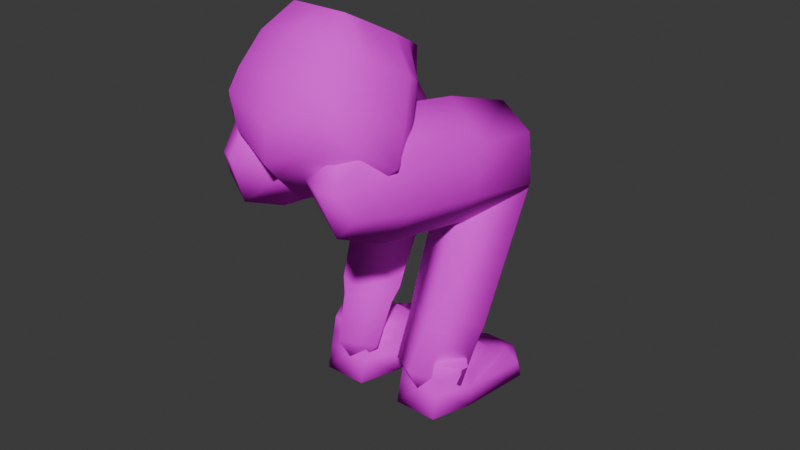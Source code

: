 # Source: chel.blend  (saved by Blender 4.4.32; exported with 4.5.12 LTS)
import bpy
from mathutils import Matrix  # noqa: F401  (used for matrix-valued properties, if any)

bpy.ops.wm.read_factory_settings(use_empty=True)
scene = bpy.context.scene
scene.name = 'Scene'

# ---- collections
col_collection = bpy.data.collections.new('Collection'); scene.collection.children.link(col_collection)
col_chel1 = bpy.data.collections.new('chel1'); scene.collection.children.link(col_chel1)

# ---- images (referenced by path relative to the original .blend; pixels are not part of the script)
import os
ASSET_DIR = os.environ.get("B2B_ASSET_DIR", "")  # directory of the original .blend (textures are referenced by path, not embedded)
HERE = os.path.dirname(os.path.abspath(__file__))  # packed textures are extracted next to this script under _unpacked/

def load_image(name, relpath, width, height, colorspace="sRGB"):
    """Load a texture the original file referenced (path relative to the .blend, or extracted next to this script)."""
    p = next((c for c in (os.path.join(HERE, relpath), os.path.join(ASSET_DIR, relpath)) if relpath and os.path.exists(c)), "")
    if p:
        img = bpy.data.images.load(p, check_existing=True)
        img.name = name
    else:  # same state as the original file: an image datablock whose file is absent (Cycles renders it pink)
        img = bpy.data.images.new(name, width, height)
        img.source = "FILE"
        img.filepath = "//" + (relpath or name)
    img.colorspace_settings.name = colorspace
    return img
img_sneakers_jpg = load_image('sneakers.jpg', 'sneakers.jpg', 1024, 1024, 'sRGB')
img_jeans_jpg = load_image('jeans.jpg', 'jeans.jpg', 1024, 1024, 'sRGB')

# ---- materials (node trees are filled in below, after node groups)
mat_boots = bpy.data.materials.new('boots')
mat_pants = bpy.data.materials.new('pants')

# ---- material node trees
mat_boots.use_nodes = True; mat_boots.node_tree.nodes.clear()
_N = mat_boots.node_tree.nodes; _L = mat_boots.node_tree.links
n0 = _N.new('ShaderNodeBsdfPrincipled'); n0.name = 'Principled BSDF'; n0.location = (10, 300)
n0.inputs[3].default_value = 1.0
n0.inputs[13].default_value = 0.0
n1 = _N.new('ShaderNodeOutputMaterial'); n1.name = 'Material Output'; n1.location = (300, 300)
n2 = _N.new('ShaderNodeTexImage'); n2.name = 'Image Texture'; n2.location = (-317, 233)
n2.image = img_sneakers_jpg
_L.new(n0.outputs[0], n1.inputs[0])
_L.new(n2.outputs[0], n0.inputs[0])
n1.is_active_output = True
mat_pants.use_nodes = True; mat_pants.node_tree.nodes.clear()
_N = mat_pants.node_tree.nodes; _L = mat_pants.node_tree.links
n0 = _N.new('ShaderNodeBsdfPrincipled'); n0.name = 'Principled BSDF'; n0.location = (10, 300)
n0.inputs[3].default_value = 1.0
n0.inputs[13].default_value = 0.0
n1 = _N.new('ShaderNodeOutputMaterial'); n1.name = 'Material Output'; n1.location = (300, 300)
n2 = _N.new('ShaderNodeTexImage'); n2.name = 'Image Texture'; n2.location = (-316, 211)
n2.image = img_jeans_jpg
_L.new(n0.outputs[0], n1.inputs[0])
_L.new(n2.outputs[0], n0.inputs[0])
n1.is_active_output = True

# ---- world
world_world = bpy.data.worlds.new('World'); scene.world = world_world
world_world.use_nodes = True; world_world.node_tree.nodes.clear()
_N = world_world.node_tree.nodes; _L = world_world.node_tree.links
n0 = _N.new('ShaderNodeOutputWorld'); n0.name = 'World Output'; n0.location = (300, 300)
n1 = _N.new('ShaderNodeBackground'); n1.name = 'Background'; n1.location = (10, 300)
n1.inputs[0].default_value = (0.05088, 0.05088, 0.05088, 1.0)
_L.new(n1.outputs[0], n0.inputs[0])
n0.is_active_output = True
world_world.color = (0.05088, 0.05088, 0.05088)
world_world.sun_shadow_jitter_overblur = 0.0

# ---- meshes
me_cube_010 = bpy.data.meshes.new('Cube.010')
me_cube_010.from_pydata([(0.6817, -1.079, -0.1812), (0.6801, -0.6923, 0.2205), (0.6129, -0.1958, -0.07709), (0.681, -0.9046, -0.0002641), (0.6472, -0.1196, -0.3677), (0.6805, -0.7953, 0.1134), (0.7904, -0.7144, -0.4271), (0.7889, -0.5117, 0.1142), (0.7898, -0.6028, -0.2523), (0.7893, -0.5251, -0.08469), (0.6268, 0.1166, -0.949), (0.8643, -0.0916, -0.8174), (0.8638, -0.03894, -0.6371), (0.6264, 0.1659, -0.7803), (0.6642, 0.03099, -0.5852), (0.4584, 0.1162, -0.9493), (0.4584, 0.1655, -0.7806), (0.4584, -0.1962, -0.07739), (0.4584, -1.079, -0.1816), (0.4584, -0.6929, 0.2201), (0.4584, -0.9051, -0.0006789), (0.4584, -0.7958, 0.113), (0.4584, -0.1201, -0.3681), (0.4584, -0.5125, 0.1136), (0.4584, -0.7152, -0.4277), (0.235, -1.079, -0.1812), (0.2367, -0.6923, 0.2205), (0.3039, -0.1958, -0.07709), (0.2358, -0.9046, -0.0002641), (0.2695, -0.1196, -0.3677), (0.2362, -0.7953, 0.1134), (0.1264, -0.7144, -0.4271), (0.1279, -0.5117, 0.1142), (0.127, -0.6028, -0.2523), (0.1275, -0.5251, -0.08469), (0.2899, 0.1166, -0.949), (0.05248, -0.0916, -0.8174), (0.05294, -0.03894, -0.6371), (0.2904, 0.1659, -0.7803), (0.2526, 0.03099, -0.5852)], [], [(22, 17, 2, 4), (9, 7, 1, 5), (24, 6, 0, 18), (6, 8, 3, 0), (11, 6, 24, 15, 10), (15, 16, 13, 10), (8, 9, 5, 3), (12, 14, 4, 9, 8), (11, 12, 8, 6), (4, 2, 7, 9), (12, 13, 14), (12, 11, 10, 13), (2, 17, 23, 7), (3, 5, 21, 20), (0, 3, 20, 18), (7, 23, 19, 1), (5, 1, 19, 21), (4, 14, 13, 16, 22), (22, 29, 27, 17), (34, 30, 26, 32), (24, 18, 25, 31), (31, 25, 28, 33), (36, 35, 15, 24, 31), (15, 35, 38, 16), (33, 28, 30, 34), (37, 33, 34, 29, 39), (36, 31, 33, 37), (29, 34, 32, 27), (37, 39, 38), (37, 38, 35, 36), (27, 32, 23, 17), (28, 20, 21, 30), (25, 18, 20, 28), (32, 26, 19, 23), (30, 21, 19, 26), (29, 22, 16, 38, 39)])
me_cube_010.polygons.foreach_set('use_smooth', [True] * 36)
_uv = me_cube_010.uv_layers.new(name='UVMap')
_uv.uv.foreach_set('vector', [0.3887, 0.3925, 0.3911, 0.5544, 0.3666, 0.5514, 0.3604, 0.3824, 0.3969, 0.3348, 0.382, 0.3247, 0.3855, 0.3037, 0.3989, 0.3029, 0.1563, 0.8484, 0.1087, 0.8484, 0.124, 0.7865, 0.1563, 0.7865, 0.2493, 0.8502, 0.22, 0.8494, 0.2144, 0.7924, 0.2493, 0.7865, 0.2456, 0.9539, 0.2493, 0.8502, 0.1563, 0.8484, 0.2874, 0.8489, 0.2907, 0.8734, 0.2874, 0.8489, 0.312, 0.8456, 0.3153, 0.8701, 0.2907, 0.8734, 0.4131, 0.339, 0.3969, 0.3348, 0.3989, 0.3029, 0.4131, 0.302, 0.3192, 0.285, 0.365, 0.2932, 0.3604, 0.3824, 0.3089, 0.5591, 0.2854, 0.5216, 0.2456, 0.9539, 0.2204, 0.946, 0.22, 0.8494, 0.2493, 0.8502, 0.3604, 0.3824, 0.3666, 0.5514, 0.3233, 0.6225, 0.3089, 0.5591, 0.3192, 0.285, 0.364, 0.209, 0.365, 0.2932, 0.8454, 0.8707, 0.7328, 0.8681, 0.7328, 0.7607, 0.8454, 0.7607, 0.636, 0.7625, 0.6075, 0.7627, 0.6069, 0.6979, 0.6662, 0.6973, 0.7008, 0.425, 0.7135, 0.4263, 0.7071, 0.4867, 0.6944, 0.4854, 0.2841, 0.8734, 0.3195, 0.8734, 0.3195, 0.9056, 0.2841, 0.9056, 0.6662, 0.6973, 0.6069, 0.6979, 0.6066, 0.6611, 0.6467, 0.6607, 0.7135, 0.4263, 0.7254, 0.4276, 0.7191, 0.488, 0.7071, 0.4867, 0.3604, 0.3824, 0.365, 0.2932, 0.364, 0.209, 0.3907, 0.2068, 0.3887, 0.3925, 0.3887, 0.3925, 0.3604, 0.3824, 0.3666, 0.5514, 0.3911, 0.5544, 0.3969, 0.3348, 0.3989, 0.3029, 0.3855, 0.3037, 0.382, 0.3247, 0.1563, 0.8484, 0.1563, 0.7865, 0.124, 0.7865, 0.1087, 0.8484, 0.2493, 0.8502, 0.2493, 0.7865, 0.2144, 0.7924, 0.22, 0.8494, 0.2456, 0.9539, 0.2907, 0.8734, 0.2874, 0.8489, 0.1563, 0.8484, 0.2493, 0.8502, 0.2874, 0.8489, 0.2907, 0.8734, 0.3153, 0.8701, 0.312, 0.8456, 0.4131, 0.339, 0.4131, 0.302, 0.3989, 0.3029, 0.3969, 0.3348, 0.3192, 0.285, 0.2854, 0.5216, 0.3089, 0.5591, 0.3604, 0.3824, 0.365, 0.2932, 0.2456, 0.9539, 0.2493, 0.8502, 0.22, 0.8494, 0.2204, 0.946, 0.3604, 0.3824, 0.3089, 0.5591, 0.3233, 0.6225, 0.3666, 0.5514, 0.3192, 0.285, 0.365, 0.2932, 0.364, 0.209, 0.8454, 0.8707, 0.8454, 0.7607, 0.7328, 0.7607, 0.7328, 0.8681, 0.636, 0.7625, 0.6662, 0.6973, 0.6069, 0.6979, 0.6075, 0.7627, 0.7008, 0.425, 0.6944, 0.4854, 0.7071, 0.4867, 0.7135, 0.4263, 0.2841, 0.8734, 0.2841, 0.9056, 0.3195, 0.9056, 0.3195, 0.8734, 0.6662, 0.6973, 0.6467, 0.6607, 0.6066, 0.6611, 0.6069, 0.6979, 0.7135, 0.4263, 0.7071, 0.4867, 0.7191, 0.488, 0.7254, 0.4276, 0.3604, 0.3824, 0.3887, 0.3925, 0.3907, 0.2068, 0.364, 0.209, 0.365, 0.2932])
me_cube_010.materials.append(mat_boots)
me_cube_010.update()
me_cube_009 = bpy.data.meshes.new('Cube.009')
me_cube_009.from_pydata([(1.596, 1.697, -0.2539), (1.282, -1.873, 2.636), (0.08239, 2.619, 0.4936), (0.1496, -1.183, 3.196), (1.246, 3.452, 1.173), (1.124, -0.4796, 3.915), (1.489, 0.2804, 0.742), (1.382, -1.136, 1.738), (-0.1315, -0.2138, 2.486), (-0.02455, 1.203, 1.49), (1.171, 0.7265, 3.446), (1.278, 2.143, 2.45), (1.168, -1.643, 3.604), (1.35, 2.981, 0.3114), (2.125, 3.025, 0.954), (2.376, 2.26, 0.3213), (1.978, 2.832, 0.4669), (1.733, -1.548, 2.969), (1.648, -0.7988, 3.656), (1.516, -1.492, 3.524), (2.161, -0.5736, 2.313), (2.076, 0.1749, 2.999), (2.184, 1.591, 2.003), (2.268, 0.8431, 1.317)], [], [(7, 1, 3, 8), (8, 3, 5, 10), (1, 17, 19, 12), (10, 5, 18, 21), (19, 18, 5, 12), (5, 3, 12), (16, 15, 0, 13), (15, 23, 6, 0), (23, 20, 7, 6), (2, 9, 11, 4), (9, 8, 10, 11), (0, 6, 9, 2), (6, 7, 8, 9), (4, 14, 16, 13), (20, 17, 1, 7), (3, 1, 12), (11, 10, 21, 22), (2, 4, 13), (0, 2, 13), (14, 15, 16), (17, 18, 19), (23, 15, 14, 22), (17, 20, 21, 18), (20, 23, 22, 21), (4, 11, 22, 14)])
me_cube_009.polygons.foreach_set('use_smooth', [True] * 25)
_uv = me_cube_009.uv_layers.new(name='UVMap')
_uv.uv.foreach_set('vector', [0.7343, 0.3632, 0.7516, 0.323, 0.8038, 0.3395, 0.804, 0.3852, 0.6907, 0.5608, 0.7098, 0.5194, 0.757, 0.5392, 0.7538, 0.5873, 0.6778, 0.5352, 0.6542, 0.5331, 0.6505, 0.5105, 0.6617, 0.501, 0.6633, 0.3652, 0.6813, 0.3207, 0.7064, 0.3239, 0.7067, 0.3708, 0.7185, 0.3071, 0.7064, 0.3239, 0.6813, 0.3207, 0.7106, 0.2974, 0.757, 0.5392, 0.7098, 0.5194, 0.7425, 0.5053, 0.4484, 0.5408, 0.4682, 0.5408, 0.479, 0.5833, 0.4393, 0.56, 0.6042, 0.6327, 0.6191, 0.5979, 0.6599, 0.6015, 0.6451, 0.6363, 0.6191, 0.5979, 0.6339, 0.5631, 0.6747, 0.5667, 0.6599, 0.6015, 0.6625, 0.6883, 0.6766, 0.6245, 0.7397, 0.651, 0.7142, 0.7145, 0.6766, 0.6245, 0.6907, 0.5608, 0.7538, 0.5873, 0.7397, 0.651, 0.7062, 0.4906, 0.7202, 0.4269, 0.79, 0.4489, 0.7759, 0.5126, 0.7202, 0.4269, 0.7343, 0.3632, 0.804, 0.3852, 0.79, 0.4489, 0.4024, 0.5449, 0.4325, 0.5271, 0.4484, 0.5408, 0.4393, 0.56, 0.6339, 0.5631, 0.6542, 0.5331, 0.6778, 0.5352, 0.6747, 0.5667, 0.8038, 0.3395, 0.7516, 0.323, 0.779, 0.3125, 0.6492, 0.4291, 0.6633, 0.3652, 0.7067, 0.3708, 0.6926, 0.4346, 0.4123, 0.6063, 0.4024, 0.5449, 0.4393, 0.56, 0.479, 0.5833, 0.4123, 0.6063, 0.4393, 0.56, 0.4325, 0.5271, 0.4682, 0.5408, 0.4484, 0.5408, 0.6542, 0.5331, 0.6316, 0.5086, 0.6505, 0.5105, 0.719, 0.4323, 0.7049, 0.4961, 0.674, 0.4985, 0.6926, 0.4346, 0.7328, 0.3215, 0.7331, 0.3684, 0.7067, 0.3708, 0.7064, 0.3239, 0.7331, 0.3684, 0.719, 0.4323, 0.6926, 0.4346, 0.7067, 0.3708, 0.6368, 0.4955, 0.6492, 0.4291, 0.6926, 0.4346, 0.674, 0.4985])
me_cube_009.materials.append(mat_pants)
me_cube_009.update()
me_cube_008 = bpy.data.meshes.new('Cube.008')
me_cube_008.from_pydata([(0.3385, -1.914, -2.406), (0.2231, -0.481, -1.545), (1.175, -1.306, -3.431), (1.06, 0.1262, -2.569), (1.151, -2.307, -1.981), (1.407, -1.054, -0.9244), (1.988, -1.699, -3.005), (2.244, -0.4468, -1.949), (0.2982, -0.8659, -1.739), (1.135, -0.2587, -2.763), (2.133, -0.7417, -2.24), (1.296, -1.349, -1.216), (0.141, 2.514, 0.6449), (0.9348, 3.217, -0.6075), (1.606, 1.805, 1.413), (2.4, 2.509, 0.1602), (0.4083, 3.172, 1.066), (1.251, 3.783, 0.0343), (1.601, 2.595, 1.69), (2.202, 3.159, 0.6739), (1.453, 3.707, 1.232), (1.135, -2.342, -3.088)], [], [(8, 1, 3, 9), (9, 3, 7, 10), (10, 7, 5, 11), (11, 5, 1, 8), (2, 6, 21), (5, 7, 15, 14), (4, 11, 8, 0), (6, 10, 11, 4), (2, 9, 10, 6), (0, 8, 9, 2), (14, 15, 19, 18), (3, 1, 12, 13), (1, 5, 14, 12), (7, 3, 13, 15), (18, 19, 20), (13, 12, 16, 17), (12, 14, 18, 16), (15, 13, 17, 19), (0, 2, 21), (17, 16, 20), (16, 18, 20), (19, 17, 20), (6, 4, 21), (4, 0, 21)])
me_cube_008.polygons.foreach_set('use_smooth', [True] * 24)
_uv = me_cube_008.uv_layers.new(name='UVMap')
_uv.uv.foreach_set('vector', [0.3799, 0.4565, 0.3759, 0.4396, 0.4332, 0.4285, 0.4373, 0.4454, 0.3098, 0.4809, 0.3027, 0.4649, 0.3607, 0.4582, 0.3587, 0.4753, 0.5814, 0.4776, 0.5844, 0.4619, 0.6383, 0.4697, 0.6353, 0.4854, 0.2567, 0.4983, 0.2475, 0.4838, 0.3026, 0.4648, 0.3032, 0.4823, 0.3219, 0.5293, 0.3617, 0.5247, 0.3459, 0.5511, 0.6383, 0.4697, 0.5844, 0.4619, 0.6087, 0.3299, 0.6698, 0.3359, 0.2754, 0.5442, 0.2567, 0.4983, 0.3032, 0.4823, 0.3132, 0.5311, 0.5729, 0.5229, 0.5814, 0.4776, 0.6353, 0.4854, 0.6268, 0.5307, 0.3219, 0.5293, 0.3098, 0.4809, 0.3587, 0.4753, 0.3617, 0.5247, 0.3917, 0.5049, 0.3799, 0.4565, 0.4373, 0.4454, 0.449, 0.4938, 0.6698, 0.3359, 0.6087, 0.3299, 0.62, 0.3024, 0.6686, 0.3065, 0.4332, 0.4285, 0.3759, 0.4396, 0.3342, 0.2974, 0.3987, 0.2858, 0.3026, 0.4648, 0.2475, 0.4838, 0.198, 0.3445, 0.2663, 0.3209, 0.3607, 0.4582, 0.3027, 0.4649, 0.2666, 0.3224, 0.3384, 0.3141, 0.6686, 0.3065, 0.62, 0.3024, 0.6444, 0.2828, 0.3987, 0.2858, 0.3342, 0.2974, 0.3333, 0.2664, 0.391, 0.2552, 0.2663, 0.3209, 0.198, 0.3445, 0.195, 0.3114, 0.2505, 0.2923, 0.3384, 0.3141, 0.2666, 0.3224, 0.2749, 0.2867, 0.3268, 0.2825, 0.3917, 0.5049, 0.449, 0.4938, 0.4269, 0.5285, 0.391, 0.2552, 0.3333, 0.2664, 0.3567, 0.2418, 0.2505, 0.2923, 0.195, 0.3114, 0.2153, 0.2776, 0.3268, 0.2825, 0.2749, 0.2867, 0.3003, 0.2561, 0.5729, 0.5229, 0.6268, 0.5307, 0.5944, 0.5529, 0.2754, 0.5442, 0.3132, 0.5311, 0.3019, 0.5631])
me_cube_008.materials.append(mat_pants)
me_cube_008.update()
me_cube_006 = bpy.data.meshes.new('Cube.006')
me_cube_006.from_pydata([(0.5289, -0.8774, -0.1593), (0.4389, -0.812, 0.4379), (0.4672, 0.492, -0.2783), (0.4156, 0.4556, 0.4379), (0.4171, -0.7623, -0.4413), (0.2972, -0.6761, 0.7714), (0.4908, 0.4871, -0.5145), (0.3627, 0.3555, 0.7714), (0.0, 0.492, -0.5838), (0.0, 0.3555, 0.7714), (0.0, -0.7255, -0.6781), (0.0, -0.6761, 0.7714), (0.0, -0.812, 0.4379), (0.0, -0.8774, -0.3186), (0.0, 0.4556, 0.4379), (0.0, 0.492, -0.2783), (0.5369, -0.535, -0.5309), (0.6937, -0.128, -0.6004), (0.5638, 0.1496, -0.5178), (0.4181, 0.1387, 0.7714), (0.4457, -0.1183, 0.7714), (0.3564, -0.4951, 0.7714), (0.0, 0.1387, 0.7714), (0.0, -0.1183, 0.7714), (0.0, -0.4951, 0.7714), (0.0, 0.1496, -0.7763), (0.0, -0.128, -0.8979), (0.0, -0.535, -0.7536), (0.786, 0.1496, -0.2232), (0.9421, -0.128, -0.3607), (0.7512, -0.535, -0.3315), (0.6545, 0.1387, 0.4379), (0.7459, -0.1183, 0.4379), (0.607, -0.4951, 0.4379), (0.0, 0.492, 0.08747), (0.4465, 0.492, 0.08747), (0.5001, -0.8774, 0.06732), (0.0, -0.8774, 0.06732), (0.735, 0.1496, 0.115), (0.8714, -0.128, 0.0), (0.6987, -0.535, 0.01623)], [], [(40, 33, 1, 36), (14, 9, 7, 3), (33, 21, 5, 1), (16, 30, 0, 4), (27, 16, 4, 10), (36, 1, 12, 37), (21, 24, 11, 5), (8, 15, 2, 6), (1, 5, 11, 12), (4, 0, 13, 10), (34, 14, 3, 35), (7, 9, 22, 19), (19, 22, 23, 20), (20, 23, 24, 21), (8, 6, 18, 25), (25, 18, 17, 26), (26, 17, 16, 27), (6, 2, 28, 18), (18, 28, 29, 17), (17, 29, 30, 16), (3, 7, 19, 31), (31, 19, 20, 32), (32, 20, 21, 33), (35, 3, 31, 38), (38, 31, 32, 39), (39, 32, 33, 40), (29, 39, 40, 30), (28, 38, 39, 29), (2, 35, 38, 28), (15, 34, 35, 2), (0, 36, 37, 13), (30, 40, 36, 0)])
me_cube_006.polygons.foreach_set('use_smooth', [True] * 32)
_uv = me_cube_006.uv_layers.new(name='UVMap')
_uv.uv.foreach_set('vector', [0.606, 0.588, 0.607, 0.5719, 0.615, 0.5706, 0.6149, 0.5845, 0.2596, 0.5879, 0.2562, 0.5746, 0.2703, 0.571, 0.2757, 0.5838, 0.607, 0.5719, 0.6061, 0.5569, 0.6113, 0.5567, 0.615, 0.5706, 0.348, 0.5673, 0.3378, 0.573, 0.3315, 0.5568, 0.3438, 0.5573, 0.366, 0.5532, 0.348, 0.5673, 0.3438, 0.5573, 0.3603, 0.5474, 0.3809, 0.5724, 0.3796, 0.5572, 0.3966, 0.5528, 0.4003, 0.5675, 0.2909, 0.5733, 0.2771, 0.5768, 0.2753, 0.5698, 0.2869, 0.5669, 0.2696, 0.6276, 0.2666, 0.6158, 0.2848, 0.6112, 0.288, 0.6201, 0.3796, 0.5572, 0.3816, 0.542, 0.3932, 0.5391, 0.3966, 0.5528, 0.3888, 0.5902, 0.382, 0.5813, 0.4041, 0.5822, 0.4073, 0.5949, 0.263, 0.6016, 0.2596, 0.5879, 0.2757, 0.5838, 0.2804, 0.5972, 0.2996, 0.6064, 0.2854, 0.6099, 0.2833, 0.6015, 0.2996, 0.5974, 0.2996, 0.5974, 0.2833, 0.6015, 0.2808, 0.5915, 0.2981, 0.5871, 0.2981, 0.5871, 0.2808, 0.5915, 0.2771, 0.5768, 0.2909, 0.5733, 0.3817, 0.5844, 0.3687, 0.5972, 0.3605, 0.5888, 0.3801, 0.574, 0.3801, 0.574, 0.3605, 0.5888, 0.3543, 0.5838, 0.3779, 0.5655, 0.3779, 0.5655, 0.3543, 0.5838, 0.348, 0.5673, 0.366, 0.5532, 0.5644, 0.6005, 0.5659, 0.592, 0.5825, 0.5954, 0.5766, 0.6026, 0.5766, 0.6026, 0.5825, 0.5954, 0.5929, 0.6031, 0.5871, 0.6081, 0.3543, 0.5838, 0.3423, 0.5903, 0.3378, 0.573, 0.348, 0.5673, 0.5726, 0.5665, 0.578, 0.5545, 0.586, 0.5559, 0.5867, 0.5707, 0.5867, 0.5707, 0.586, 0.5559, 0.595, 0.557, 0.5966, 0.5727, 0.5966, 0.5727, 0.595, 0.557, 0.6061, 0.5569, 0.607, 0.5719, 0.5688, 0.579, 0.5726, 0.5665, 0.5867, 0.5707, 0.5847, 0.583, 0.5847, 0.583, 0.5867, 0.5707, 0.5966, 0.5727, 0.595, 0.5896, 0.595, 0.5896, 0.5966, 0.5727, 0.607, 0.5719, 0.606, 0.588, 0.5929, 0.6031, 0.595, 0.5896, 0.606, 0.588, 0.6038, 0.6008, 0.5825, 0.5954, 0.5847, 0.583, 0.595, 0.5896, 0.5929, 0.6031, 0.5659, 0.592, 0.5688, 0.579, 0.5847, 0.583, 0.5825, 0.5954, 0.2666, 0.6158, 0.263, 0.6016, 0.2804, 0.5972, 0.2848, 0.6112, 0.382, 0.5813, 0.3809, 0.5724, 0.4003, 0.5675, 0.4041, 0.5822, 0.3378, 0.573, 0.3297, 0.5717, 0.3261, 0.5561, 0.3315, 0.5568])
me_cube_006.materials.append(mat_pants)
me_cube_006.update()

# ---- objects
ob_empty_001 = bpy.data.objects.new('Empty.001', None)
ob_empty = bpy.data.objects.new('Empty', None)
ob_foot = bpy.data.objects.new('foot', me_cube_010)
ob_leg_high = bpy.data.objects.new('leg_high', me_cube_009)
ob_leg_low = bpy.data.objects.new('leg_low', me_cube_008)
ob_torso_low = bpy.data.objects.new('torso_low', me_cube_006)

# ---- transforms, parenting, visibility, modifiers, constraints
ob_empty_001.location = (-2.432e-16, 0.02452, 1.095)
ob_empty_001.rotation_euler = (1.571, -0.0, -1.571)
ob_empty_001.scale = (0.07962, 0.07962, 0.07962)
ob_empty_001.empty_display_type = 'IMAGE'
ob_empty_001.empty_display_size = 5.0
ob_empty.location = (0.0, 0.0, 0.0)
ob_empty.rotation_euler = (1.571, -0.0, 1.571)
ob_empty.scale = (0.4485, 0.4485, 0.4485)
ob_empty.empty_display_type = 'IMAGE'
ob_empty.empty_display_size = 5.0
ob_empty.use_empty_image_alpha = True
ob_empty.color = (1.0, 1.0, 1.0, 0.4711)
ob_foot.location = (1.49e-08, -7.451e-09, -1.49e-08)
ob_foot.rotation_euler = (0.5491, -1.159e-16, -0.01308)
ob_foot.scale = (0.191, 0.191, 0.191)
_m = ob_foot.modifiers.new('Mirror', 'MIRROR')
ob_leg_high.location = (-3.672e-17, -0.1084, 0.1654)
ob_leg_high.rotation_euler = (0.5491, -1.159e-16, -3.264e-17)
ob_leg_high.scale = (0.07886, 0.07886, 0.09777)
_m = ob_leg_high.modifiers.new('Mirror', 'MIRROR')
ob_leg_low.location = (-3.672e-17, -0.1084, 0.1654)
ob_leg_low.rotation_euler = (0.5491, -1.159e-16, -3.264e-17)
ob_leg_low.scale = (0.07297, 0.07297, 0.07297)
_m = ob_leg_low.modifiers.new('Mirror', 'MIRROR')
ob_torso_low.location = (1.049e-17, -0.2488, 0.4592)
ob_torso_low.rotation_euler = (-0.5035, -1.071e-16, 2.755e-17)
ob_torso_low.scale = (0.1721, 0.1721, 0.1721)
_m = ob_torso_low.modifiers.new('Mirror', 'MIRROR')
_m.use_clip = True

# ---- collection membership
scene.collection.objects.link(ob_empty_001)
col_collection.objects.link(ob_empty)
col_chel1.objects.link(ob_foot)
col_chel1.objects.link(ob_leg_high)
col_chel1.objects.link(ob_leg_low)
col_chel1.objects.link(ob_torso_low)

# ---- scene / render settings (as saved in the file)
scene.frame_start = 1; scene.frame_end = 250; scene.frame_set(0)
scene.render.engine = 'BLENDER_EEVEE_NEXT'
bpy.context.view_layer.update()

# ---- added for rendering (the .blend has no active camera and no usable light): camera, sun
cam_auto = bpy.data.cameras.new('AutoCamera')
cam_auto.lens = 50.0
cam_auto.sensor_width = 36.0
cam_auto.clip_end = 1000.0
ob_auto_camera = bpy.data.objects.new('AutoCamera', cam_auto)
scene.collection.objects.link(ob_auto_camera)
ob_auto_camera.location = (1.12498, -1.44886, 1.09299)
ob_auto_camera.rotation_euler = (1.09748, -7.21219e-08, 0.694738)
scene.camera = ob_auto_camera
light_auto_sun = bpy.data.lights.new('AutoSun', 'SUN')
light_auto_sun.energy = 3.0
light_auto_sun.angle = 0.0523599
ob_auto_sun = bpy.data.objects.new('AutoSun', light_auto_sun)
scene.collection.objects.link(ob_auto_sun)
ob_auto_sun.rotation_euler = (0.872665, 0.174533, 0.523599)
bpy.context.view_layer.update()
